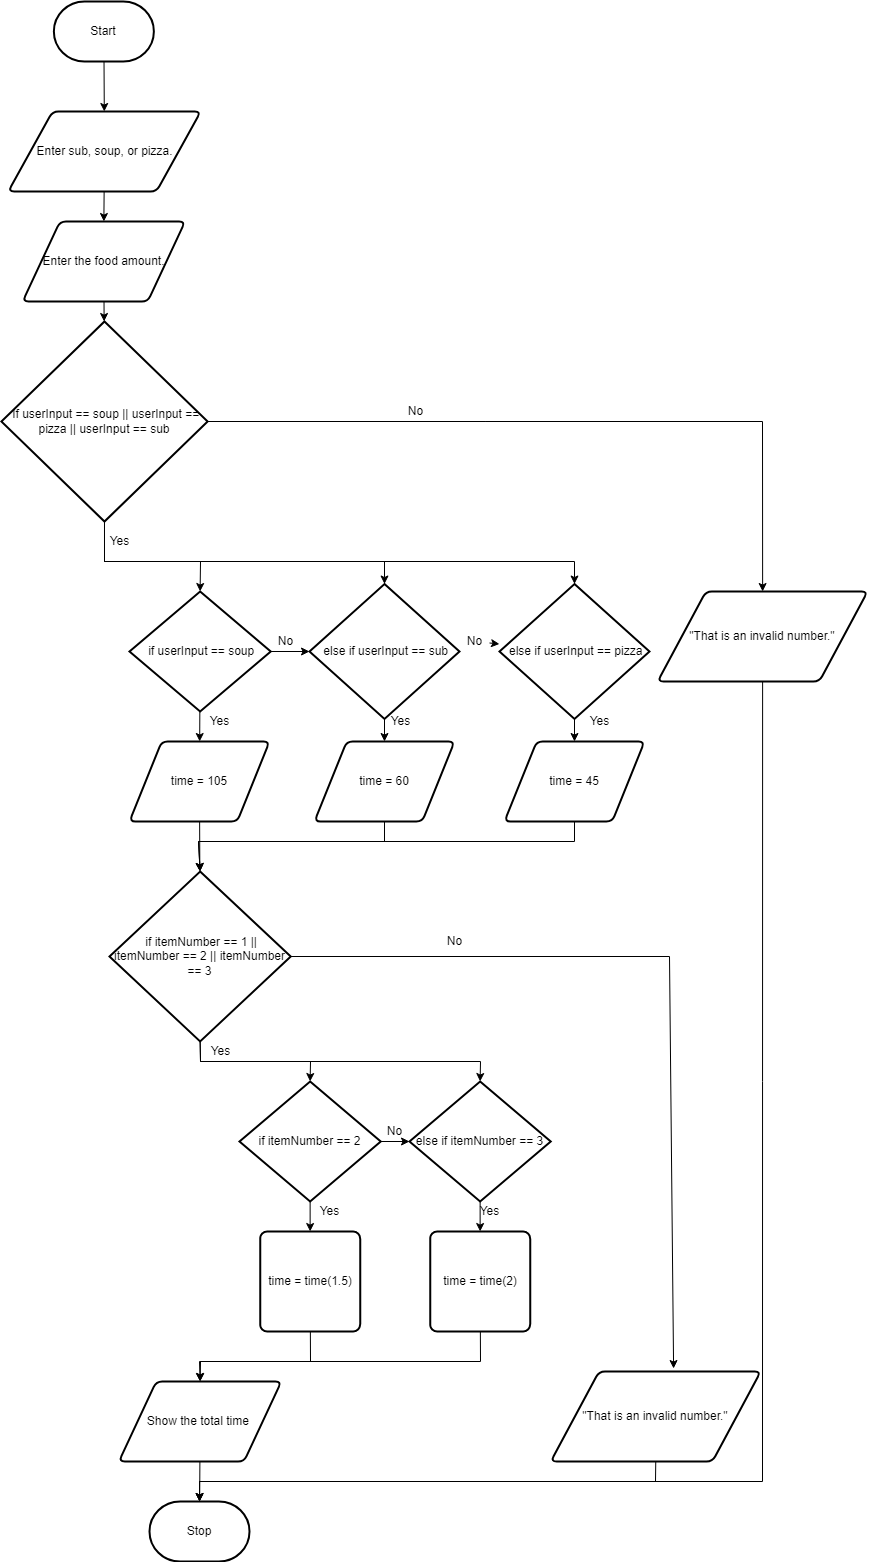

The diagram above was exported from draw.io. Its source (the exported page's mxGraphModel, read from the mxfile embedded in the PNG):
<mxGraphModel dx="1082" dy="1849" grid="1" gridSize="10" guides="1" tooltips="1" connect="1" arrows="1" fold="1" page="1" pageScale="1" pageWidth="850" pageHeight="1100" math="0" shadow="0">
  <root>
    <mxCell id="0" />
    <mxCell id="1" parent="0" />
    <mxCell id="75" value="" style="edgeStyle=none;rounded=0;html=1;" parent="1" source="3" target="71" edge="1">
      <mxGeometry relative="1" as="geometry" />
    </mxCell>
    <mxCell id="3" value="Start" style="strokeWidth=2;html=1;shape=mxgraph.flowchart.terminator;whiteSpace=wrap;" parent="1" vertex="1">
      <mxGeometry x="334.37" y="-50" width="100" height="60" as="geometry" />
    </mxCell>
    <mxCell id="57" value="" style="edgeStyle=none;html=1;fontFamily=Helvetica;fontSize=12;fontColor=#F0F0F0;" parent="1" source="58" target="61" edge="1">
      <mxGeometry relative="1" as="geometry" />
    </mxCell>
    <mxCell id="58" value="Enter the food amount." style="shape=parallelogram;html=1;strokeWidth=2;perimeter=parallelogramPerimeter;whiteSpace=wrap;rounded=1;arcSize=12;size=0.23;" parent="1" vertex="1">
      <mxGeometry x="303.12" y="170" width="162.5" height="80" as="geometry" />
    </mxCell>
    <mxCell id="59" value="Stop" style="strokeWidth=2;html=1;shape=mxgraph.flowchart.terminator;whiteSpace=wrap;" parent="1" vertex="1">
      <mxGeometry x="430" y="1450" width="100" height="60" as="geometry" />
    </mxCell>
    <mxCell id="79" style="edgeStyle=none;rounded=0;html=1;entryX=0.5;entryY=0;entryDx=0;entryDy=0;entryPerimeter=0;exitX=0.5;exitY=1;exitDx=0;exitDy=0;exitPerimeter=0;" parent="1" source="61" target="68" edge="1">
      <mxGeometry relative="1" as="geometry">
        <Array as="points">
          <mxPoint x="385" y="510" />
          <mxPoint x="481" y="510" />
        </Array>
      </mxGeometry>
    </mxCell>
    <mxCell id="80" style="edgeStyle=none;rounded=0;html=1;entryX=0.5;entryY=0;entryDx=0;entryDy=0;entryPerimeter=0;" parent="1" target="73" edge="1">
      <mxGeometry relative="1" as="geometry">
        <mxPoint x="385" y="470" as="sourcePoint" />
        <Array as="points">
          <mxPoint x="385" y="510" />
          <mxPoint x="665" y="510" />
        </Array>
      </mxGeometry>
    </mxCell>
    <mxCell id="81" style="edgeStyle=none;rounded=0;html=1;entryX=0.5;entryY=0;entryDx=0;entryDy=0;entryPerimeter=0;" parent="1" target="74" edge="1">
      <mxGeometry relative="1" as="geometry">
        <mxPoint x="385" y="470" as="sourcePoint" />
        <Array as="points">
          <mxPoint x="385" y="510" />
          <mxPoint x="855" y="510" />
        </Array>
      </mxGeometry>
    </mxCell>
    <mxCell id="144" style="edgeStyle=none;html=1;entryX=0.5;entryY=0;entryDx=0;entryDy=0;rounded=0;" edge="1" parent="1" source="61" target="126">
      <mxGeometry relative="1" as="geometry">
        <Array as="points">
          <mxPoint x="1043" y="370" />
        </Array>
      </mxGeometry>
    </mxCell>
    <mxCell id="61" value="&lt;span id=&quot;docs-internal-guid-6195adaa-7fff-0db7-8f2a-d677f404ffa1&quot;&gt;&lt;span style=&quot;background-color: transparent ; vertical-align: baseline&quot;&gt;&amp;nbsp;If userInput == soup || userInput == pizza || userInput == sub&lt;/span&gt;&lt;/span&gt;" style="strokeWidth=2;html=1;shape=mxgraph.flowchart.decision;whiteSpace=wrap;" parent="1" vertex="1">
      <mxGeometry x="281.87" y="270" width="206.25" height="200" as="geometry" />
    </mxCell>
    <mxCell id="91" value="" style="edgeStyle=none;rounded=0;html=1;" parent="1" source="62" target="90" edge="1">
      <mxGeometry relative="1" as="geometry" />
    </mxCell>
    <mxCell id="62" value="time = 105" style="shape=parallelogram;html=1;strokeWidth=2;perimeter=parallelogramPerimeter;whiteSpace=wrap;rounded=1;arcSize=12;size=0.23;" parent="1" vertex="1">
      <mxGeometry x="410" y="690" width="140" height="80" as="geometry" />
    </mxCell>
    <mxCell id="63" value="" style="edgeStyle=none;rounded=0;html=1;fontFamily=Helvetica;fontSize=12;fontColor=#F0F0F0;startArrow=none;" parent="1" edge="1">
      <mxGeometry relative="1" as="geometry">
        <mxPoint x="900" y="331.5" as="sourcePoint" />
        <mxPoint x="900" y="331.5" as="targetPoint" />
      </mxGeometry>
    </mxCell>
    <mxCell id="64" value="Yes" style="text;html=1;resizable=0;autosize=1;align=center;verticalAlign=middle;points=[];fillColor=none;strokeColor=none;rounded=0;" parent="1" vertex="1">
      <mxGeometry x="380" y="480" width="40" height="20" as="geometry" />
    </mxCell>
    <mxCell id="65" value="No" style="text;html=1;resizable=0;autosize=1;align=center;verticalAlign=middle;points=[];fillColor=none;strokeColor=none;rounded=0;" parent="1" vertex="1">
      <mxGeometry x="680.63" y="350" width="30" height="20" as="geometry" />
    </mxCell>
    <mxCell id="66" value="" style="edgeStyle=none;rounded=0;html=1;fontFamily=Helvetica;fontSize=12;fontColor=#F0F0F0;endArrow=none;" parent="1" edge="1">
      <mxGeometry relative="1" as="geometry">
        <mxPoint x="870" y="331.5" as="sourcePoint" />
        <mxPoint x="870" y="331.5" as="targetPoint" />
      </mxGeometry>
    </mxCell>
    <mxCell id="67" value="" style="edgeStyle=none;rounded=0;html=1;" parent="1" source="68" target="73" edge="1">
      <mxGeometry relative="1" as="geometry" />
    </mxCell>
    <mxCell id="82" value="" style="edgeStyle=none;rounded=0;html=1;" parent="1" source="68" target="62" edge="1">
      <mxGeometry relative="1" as="geometry" />
    </mxCell>
    <mxCell id="68" value="&lt;span id=&quot;docs-internal-guid-6195adaa-7fff-0db7-8f2a-d677f404ffa1&quot;&gt;&lt;span style=&quot;background-color: transparent ; vertical-align: baseline&quot;&gt;&amp;nbsp;if userInput == soup&lt;/span&gt;&lt;/span&gt;" style="strokeWidth=2;html=1;shape=mxgraph.flowchart.decision;whiteSpace=wrap;" parent="1" vertex="1">
      <mxGeometry x="410" y="540" width="141.25" height="120" as="geometry" />
    </mxCell>
    <mxCell id="70" style="edgeStyle=none;rounded=0;html=1;entryX=0.5;entryY=0;entryDx=0;entryDy=0;" parent="1" source="71" target="58" edge="1">
      <mxGeometry relative="1" as="geometry" />
    </mxCell>
    <mxCell id="71" value="Enter sub, soup, or pizza." style="shape=parallelogram;html=1;strokeWidth=2;perimeter=parallelogramPerimeter;whiteSpace=wrap;rounded=1;arcSize=12;size=0.23;" parent="1" vertex="1">
      <mxGeometry x="288.75" y="60" width="192.5" height="80" as="geometry" />
    </mxCell>
    <mxCell id="72" value="" style="edgeStyle=none;rounded=0;html=1;startArrow=none;" parent="1" source="136" target="74" edge="1">
      <mxGeometry relative="1" as="geometry" />
    </mxCell>
    <mxCell id="87" value="" style="edgeStyle=none;rounded=0;html=1;" parent="1" source="73" target="85" edge="1">
      <mxGeometry relative="1" as="geometry" />
    </mxCell>
    <mxCell id="73" value="&lt;span id=&quot;docs-internal-guid-6195adaa-7fff-0db7-8f2a-d677f404ffa1&quot;&gt;&lt;span style=&quot;background-color: transparent ; vertical-align: baseline&quot;&gt;&amp;nbsp;else if userInput == sub&lt;/span&gt;&lt;/span&gt;" style="strokeWidth=2;html=1;shape=mxgraph.flowchart.decision;whiteSpace=wrap;" parent="1" vertex="1">
      <mxGeometry x="590" y="532.5" width="150" height="135" as="geometry" />
    </mxCell>
    <mxCell id="88" value="" style="edgeStyle=none;rounded=0;html=1;" parent="1" source="74" target="86" edge="1">
      <mxGeometry relative="1" as="geometry" />
    </mxCell>
    <mxCell id="74" value="&lt;span id=&quot;docs-internal-guid-6195adaa-7fff-0db7-8f2a-d677f404ffa1&quot;&gt;&lt;span style=&quot;background-color: transparent ; vertical-align: baseline&quot;&gt;&amp;nbsp;else if userInput == pizza&lt;/span&gt;&lt;/span&gt;" style="strokeWidth=2;html=1;shape=mxgraph.flowchart.decision;whiteSpace=wrap;" parent="1" vertex="1">
      <mxGeometry x="780" y="532.5" width="150" height="135" as="geometry" />
    </mxCell>
    <mxCell id="93" style="edgeStyle=none;rounded=0;html=1;entryX=0.5;entryY=0;entryDx=0;entryDy=0;entryPerimeter=0;" parent="1" source="85" target="90" edge="1">
      <mxGeometry relative="1" as="geometry">
        <Array as="points">
          <mxPoint x="665" y="790" />
          <mxPoint x="479" y="790" />
        </Array>
      </mxGeometry>
    </mxCell>
    <mxCell id="85" value="time = 60" style="shape=parallelogram;html=1;strokeWidth=2;perimeter=parallelogramPerimeter;whiteSpace=wrap;rounded=1;arcSize=12;size=0.23;" parent="1" vertex="1">
      <mxGeometry x="595" y="690" width="140" height="80" as="geometry" />
    </mxCell>
    <mxCell id="94" style="edgeStyle=none;rounded=0;html=1;entryX=0.5;entryY=0;entryDx=0;entryDy=0;entryPerimeter=0;" parent="1" source="86" target="90" edge="1">
      <mxGeometry relative="1" as="geometry">
        <Array as="points">
          <mxPoint x="855" y="790" />
          <mxPoint x="479" y="790" />
        </Array>
      </mxGeometry>
    </mxCell>
    <mxCell id="86" value="time = 45" style="shape=parallelogram;html=1;strokeWidth=2;perimeter=parallelogramPerimeter;whiteSpace=wrap;rounded=1;arcSize=12;size=0.23;" parent="1" vertex="1">
      <mxGeometry x="785" y="690" width="140" height="80" as="geometry" />
    </mxCell>
    <mxCell id="100" style="edgeStyle=none;rounded=0;html=1;entryX=0.5;entryY=0;entryDx=0;entryDy=0;entryPerimeter=0;exitX=0.5;exitY=1;exitDx=0;exitDy=0;exitPerimeter=0;" parent="1" source="90" target="96" edge="1">
      <mxGeometry relative="1" as="geometry">
        <Array as="points">
          <mxPoint x="481" y="1010" />
          <mxPoint x="591" y="1010" />
        </Array>
      </mxGeometry>
    </mxCell>
    <mxCell id="118" style="edgeStyle=none;rounded=0;html=1;entryX=0.5;entryY=0;entryDx=0;entryDy=0;entryPerimeter=0;exitX=0.5;exitY=1;exitDx=0;exitDy=0;exitPerimeter=0;" parent="1" source="90" target="101" edge="1">
      <mxGeometry relative="1" as="geometry">
        <Array as="points">
          <mxPoint x="481" y="1010" />
          <mxPoint x="761" y="1010" />
        </Array>
      </mxGeometry>
    </mxCell>
    <mxCell id="145" style="edgeStyle=none;rounded=0;html=1;entryX=0.585;entryY=-0.033;entryDx=0;entryDy=0;entryPerimeter=0;" edge="1" parent="1" source="90" target="124">
      <mxGeometry relative="1" as="geometry">
        <Array as="points">
          <mxPoint x="950" y="905" />
        </Array>
      </mxGeometry>
    </mxCell>
    <mxCell id="90" value="&lt;span id=&quot;docs-internal-guid-6195adaa-7fff-0db7-8f2a-d677f404ffa1&quot;&gt;&lt;span style=&quot;background-color: transparent ; vertical-align: baseline&quot;&gt;&amp;nbsp;if i&lt;/span&gt;&lt;/span&gt;temNumber == 1 || itemNumber == 2 || itemNumber == 3" style="strokeWidth=2;html=1;shape=mxgraph.flowchart.decision;whiteSpace=wrap;" parent="1" vertex="1">
      <mxGeometry x="390" y="820" width="181.25" height="170" as="geometry" />
    </mxCell>
    <mxCell id="102" value="" style="edgeStyle=none;rounded=0;html=1;" parent="1" source="96" target="101" edge="1">
      <mxGeometry relative="1" as="geometry" />
    </mxCell>
    <mxCell id="106" value="" style="edgeStyle=none;rounded=0;html=1;" parent="1" source="96" target="105" edge="1">
      <mxGeometry relative="1" as="geometry" />
    </mxCell>
    <mxCell id="96" value="&lt;span id=&quot;docs-internal-guid-6195adaa-7fff-0db7-8f2a-d677f404ffa1&quot;&gt;&lt;span style=&quot;background-color: transparent ; vertical-align: baseline&quot;&gt;if itemNumber == 2&lt;/span&gt;&lt;/span&gt;" style="strokeWidth=2;html=1;shape=mxgraph.flowchart.decision;whiteSpace=wrap;" parent="1" vertex="1">
      <mxGeometry x="520" y="1030" width="141.25" height="120" as="geometry" />
    </mxCell>
    <mxCell id="108" value="" style="edgeStyle=none;rounded=0;html=1;" parent="1" source="101" target="107" edge="1">
      <mxGeometry relative="1" as="geometry" />
    </mxCell>
    <mxCell id="101" value="&lt;span id=&quot;docs-internal-guid-6195adaa-7fff-0db7-8f2a-d677f404ffa1&quot;&gt;&lt;span style=&quot;background-color: transparent ; vertical-align: baseline&quot;&gt;else if itemNumber == 3&lt;/span&gt;&lt;/span&gt;" style="strokeWidth=2;html=1;shape=mxgraph.flowchart.decision;whiteSpace=wrap;" parent="1" vertex="1">
      <mxGeometry x="690" y="1030" width="141.25" height="120" as="geometry" />
    </mxCell>
    <mxCell id="121" style="edgeStyle=none;rounded=0;html=1;entryX=0.5;entryY=0;entryDx=0;entryDy=0;" parent="1" source="105" target="120" edge="1">
      <mxGeometry relative="1" as="geometry">
        <Array as="points">
          <mxPoint x="591" y="1310" />
          <mxPoint x="480" y="1310" />
        </Array>
      </mxGeometry>
    </mxCell>
    <mxCell id="105" value="time = time(1.5)" style="rounded=1;whiteSpace=wrap;html=1;absoluteArcSize=1;arcSize=14;strokeWidth=2;" parent="1" vertex="1">
      <mxGeometry x="540.63" y="1180" width="100" height="100" as="geometry" />
    </mxCell>
    <mxCell id="122" style="edgeStyle=none;rounded=0;html=1;entryX=0.5;entryY=0;entryDx=0;entryDy=0;" parent="1" source="107" target="120" edge="1">
      <mxGeometry relative="1" as="geometry">
        <Array as="points">
          <mxPoint x="761" y="1310" />
          <mxPoint x="481" y="1310" />
        </Array>
      </mxGeometry>
    </mxCell>
    <mxCell id="107" value="time = time(2)" style="rounded=1;whiteSpace=wrap;html=1;absoluteArcSize=1;arcSize=14;strokeWidth=2;" parent="1" vertex="1">
      <mxGeometry x="710.63" y="1180" width="100" height="100" as="geometry" />
    </mxCell>
    <mxCell id="123" value="" style="edgeStyle=none;rounded=0;html=1;" parent="1" source="120" target="59" edge="1">
      <mxGeometry relative="1" as="geometry" />
    </mxCell>
    <mxCell id="120" value="Show the total time&amp;nbsp;" style="shape=parallelogram;html=1;strokeWidth=2;perimeter=parallelogramPerimeter;whiteSpace=wrap;rounded=1;arcSize=12;size=0.23;" parent="1" vertex="1">
      <mxGeometry x="399.38" y="1330" width="162.5" height="80" as="geometry" />
    </mxCell>
    <mxCell id="127" style="edgeStyle=none;rounded=0;html=1;entryX=0.5;entryY=0;entryDx=0;entryDy=0;entryPerimeter=0;exitX=0.5;exitY=1;exitDx=0;exitDy=0;" parent="1" source="124" target="59" edge="1">
      <mxGeometry relative="1" as="geometry">
        <Array as="points">
          <mxPoint x="936" y="1430" />
          <mxPoint x="480" y="1430" />
        </Array>
      </mxGeometry>
    </mxCell>
    <mxCell id="124" value="&quot;That is an invalid number.&quot;" style="shape=parallelogram;html=1;strokeWidth=2;perimeter=parallelogramPerimeter;whiteSpace=wrap;rounded=1;arcSize=12;size=0.23;" parent="1" vertex="1">
      <mxGeometry x="831.25" y="1320" width="210" height="90" as="geometry" />
    </mxCell>
    <mxCell id="130" style="edgeStyle=none;rounded=0;html=1;" parent="1" source="126" edge="1">
      <mxGeometry relative="1" as="geometry">
        <mxPoint x="480" y="1450" as="targetPoint" />
        <Array as="points">
          <mxPoint x="1043" y="1430" />
          <mxPoint x="480" y="1430" />
        </Array>
      </mxGeometry>
    </mxCell>
    <mxCell id="126" value="&quot;That is an invalid number.&quot;" style="shape=parallelogram;html=1;strokeWidth=2;perimeter=parallelogramPerimeter;whiteSpace=wrap;rounded=1;arcSize=12;size=0.23;" parent="1" vertex="1">
      <mxGeometry x="938.13" y="540" width="210" height="90" as="geometry" />
    </mxCell>
    <mxCell id="131" value="Yes" style="text;html=1;resizable=0;autosize=1;align=center;verticalAlign=middle;points=[];fillColor=none;strokeColor=none;rounded=0;" parent="1" vertex="1">
      <mxGeometry x="480" y="660" width="40" height="20" as="geometry" />
    </mxCell>
    <mxCell id="132" value="Yes" style="text;html=1;resizable=0;autosize=1;align=center;verticalAlign=middle;points=[];fillColor=none;strokeColor=none;rounded=0;" parent="1" vertex="1">
      <mxGeometry x="661.25" y="660" width="40" height="20" as="geometry" />
    </mxCell>
    <mxCell id="134" value="Yes" style="text;html=1;resizable=0;autosize=1;align=center;verticalAlign=middle;points=[];fillColor=none;strokeColor=none;rounded=0;" parent="1" vertex="1">
      <mxGeometry x="860" y="660" width="40" height="20" as="geometry" />
    </mxCell>
    <mxCell id="135" value="No" style="text;html=1;resizable=0;autosize=1;align=center;verticalAlign=middle;points=[];fillColor=none;strokeColor=none;rounded=0;" parent="1" vertex="1">
      <mxGeometry x="551.25" y="580" width="30" height="20" as="geometry" />
    </mxCell>
    <mxCell id="136" value="No" style="text;html=1;resizable=0;autosize=1;align=center;verticalAlign=middle;points=[];fillColor=none;strokeColor=none;rounded=0;" parent="1" vertex="1">
      <mxGeometry x="740" y="580" width="30" height="20" as="geometry" />
    </mxCell>
    <mxCell id="137" value="" style="edgeStyle=none;rounded=0;html=1;endArrow=none;" parent="1" source="73" target="136" edge="1">
      <mxGeometry relative="1" as="geometry">
        <mxPoint x="740" y="600" as="sourcePoint" />
        <mxPoint x="780" y="600" as="targetPoint" />
      </mxGeometry>
    </mxCell>
    <mxCell id="138" value="No" style="text;html=1;resizable=0;autosize=1;align=center;verticalAlign=middle;points=[];fillColor=none;strokeColor=none;rounded=0;" parent="1" vertex="1">
      <mxGeometry x="720" y="880" width="30" height="20" as="geometry" />
    </mxCell>
    <mxCell id="139" value="Yes" style="text;html=1;resizable=0;autosize=1;align=center;verticalAlign=middle;points=[];fillColor=none;strokeColor=none;rounded=0;" parent="1" vertex="1">
      <mxGeometry x="481.25" y="990" width="40" height="20" as="geometry" />
    </mxCell>
    <mxCell id="140" value="Yes" style="text;html=1;resizable=0;autosize=1;align=center;verticalAlign=middle;points=[];fillColor=none;strokeColor=none;rounded=0;" parent="1" vertex="1">
      <mxGeometry x="590" y="1150" width="40" height="20" as="geometry" />
    </mxCell>
    <mxCell id="141" value="Yes" style="text;html=1;resizable=0;autosize=1;align=center;verticalAlign=middle;points=[];fillColor=none;strokeColor=none;rounded=0;" parent="1" vertex="1">
      <mxGeometry x="750" y="1150" width="40" height="20" as="geometry" />
    </mxCell>
    <mxCell id="142" value="No" style="text;html=1;resizable=0;autosize=1;align=center;verticalAlign=middle;points=[];fillColor=none;strokeColor=none;rounded=0;" parent="1" vertex="1">
      <mxGeometry x="660" y="1070" width="30" height="20" as="geometry" />
    </mxCell>
  </root>
</mxGraphModel>